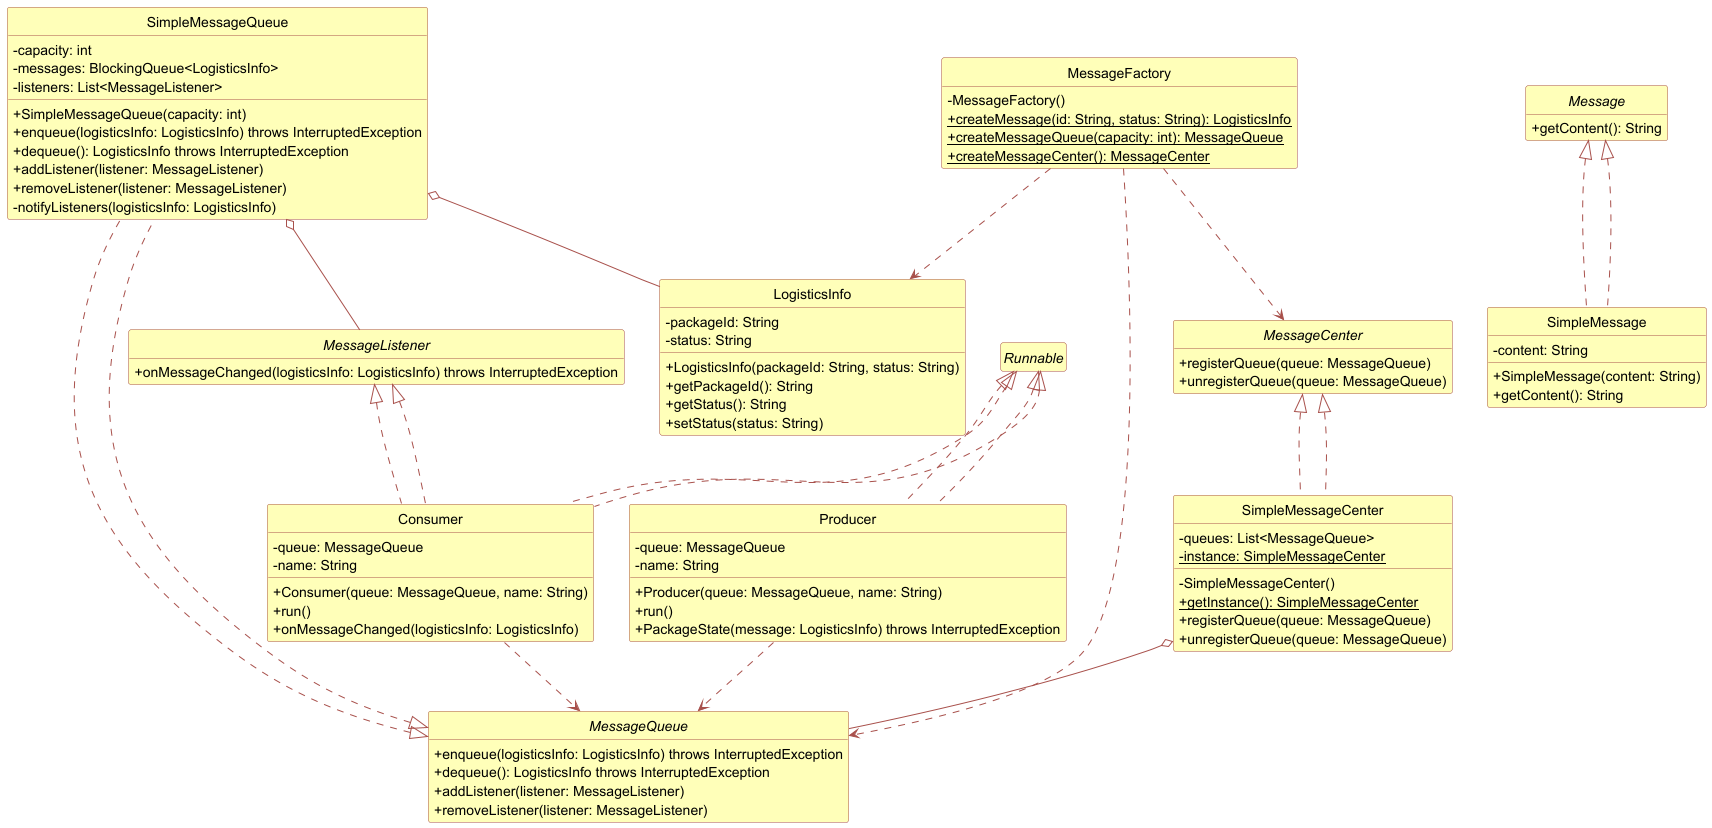

The diagram above was rendered by PlantUML. Its source (embedded in the PNG):
@startuml
!define YELLOW_BOX #FFFFB9
!define RED_LINE #A8504B

skinparam classAttributeIconSize 0
hide empty members

skinparam class {
    BackgroundColor YELLOW_BOX
    BorderColor RED_LINE
    ArrowColor RED_LINE
}

skinparam interface {
    BackgroundColor YELLOW_BOX
    BorderColor RED_LINE
}

hide circle

class LogisticsInfo {
    - packageId: String
    - status: String
    + LogisticsInfo(packageId: String, status: String)
    + getPackageId(): String
    + getStatus(): String
    + setStatus(status: String)
}

interface Message {
    + getContent(): String
}

interface MessageQueue {
    + enqueue(logisticsInfo: LogisticsInfo) throws InterruptedException
    + dequeue(): LogisticsInfo throws InterruptedException
    + addListener(listener: MessageListener)
    + removeListener(listener: MessageListener)
}

interface MessageCenter {
    + registerQueue(queue: MessageQueue)
    + unregisterQueue(queue: MessageQueue)
}

interface MessageListener {
    + onMessageChanged(logisticsInfo: LogisticsInfo) throws InterruptedException
}

class SimpleMessage implements Message {
    - content: String
    + SimpleMessage(content: String)
    + getContent(): String
}

class SimpleMessageQueue implements MessageQueue {
    - capacity: int
    - messages: BlockingQueue<LogisticsInfo>
    - listeners: List<MessageListener>
    + SimpleMessageQueue(capacity: int)
    + enqueue(logisticsInfo: LogisticsInfo) throws InterruptedException
    + dequeue(): LogisticsInfo throws InterruptedException
    + addListener(listener: MessageListener)
    + removeListener(listener: MessageListener)
    - notifyListeners(logisticsInfo: LogisticsInfo)
}

class SimpleMessageCenter implements MessageCenter {
    - queues: List<MessageQueue>
    - {static} instance: SimpleMessageCenter
    - SimpleMessageCenter()
    + {static} getInstance(): SimpleMessageCenter
    + registerQueue(queue: MessageQueue)
    + unregisterQueue(queue: MessageQueue)
}

class MessageFactory {
    - MessageFactory()
    + {static} createMessage(id: String, status: String): LogisticsInfo
    + {static} createMessageQueue(capacity: int): MessageQueue
    + {static} createMessageCenter(): MessageCenter
}

class Producer implements Runnable {
    - queue: MessageQueue
    - name: String
    + Producer(queue: MessageQueue, name: String)
    + run()
    + PackageState(message: LogisticsInfo) throws InterruptedException
}

class Consumer implements Runnable, MessageListener {
    - queue: MessageQueue
    - name: String
    + Consumer(queue: MessageQueue, name: String)
    + run()
    + onMessageChanged(logisticsInfo: LogisticsInfo)
}

Message <|.. SimpleMessage
MessageQueue <|.. SimpleMessageQueue
MessageCenter <|.. SimpleMessageCenter
MessageListener <|.. Consumer
Runnable <|.. Producer
Runnable <|.. Consumer
MessageFactory ..> LogisticsInfo
MessageFactory ..> MessageQueue
MessageFactory ..> MessageCenter
Producer ..> MessageQueue
Consumer ..> MessageQueue
SimpleMessageQueue o-- LogisticsInfo
SimpleMessageQueue o-- MessageListener
SimpleMessageCenter o-- MessageQueue
@enduml